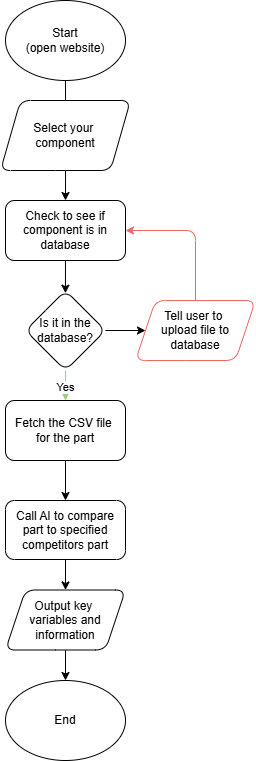

The diagram above was exported from draw.io. Its source (the exported page's mxGraphModel, read from the mxfile embedded in the PNG):
<mxGraphModel dx="1796" dy="1040" grid="1" gridSize="10" guides="1" tooltips="1" connect="1" arrows="1" fold="1" page="1" pageScale="1" pageWidth="850" pageHeight="1100" background="#ffffff" math="0" shadow="0">
  <root>
    <mxCell id="0" />
    <mxCell id="1" parent="0" />
    <mxCell id="lkToFe7diAF4qCMVIo_V-4" edge="1" parent="1" style="edgeStyle=orthogonalEdgeStyle;rounded=1;orthogonalLoop=1;jettySize=auto;html=1;" value="">
      <mxGeometry relative="1" as="geometry">
        <mxPoint x="218" y="80" as="sourcePoint" />
        <mxPoint x="218.0322580645162" y="110" as="targetPoint" />
      </mxGeometry>
    </mxCell>
    <mxCell id="lkToFe7diAF4qCMVIo_V-2" parent="1" style="ellipse;whiteSpace=wrap;html=1;rounded=1;" value="Start&lt;div&gt;(open website)&lt;/div&gt;" vertex="1">
      <mxGeometry height="80" width="120" x="158" as="geometry" />
    </mxCell>
    <mxCell id="lkToFe7diAF4qCMVIo_V-6" edge="1" parent="1" style="edgeStyle=orthogonalEdgeStyle;rounded=1;orthogonalLoop=1;jettySize=auto;html=1;" value="">
      <mxGeometry relative="1" as="geometry">
        <mxPoint x="218.0322580645162" y="170" as="sourcePoint" />
        <mxPoint x="218" y="200.00000000000006" as="targetPoint" />
      </mxGeometry>
    </mxCell>
    <mxCell id="lkToFe7diAF4qCMVIo_V-8" edge="1" parent="1" style="edgeStyle=orthogonalEdgeStyle;rounded=1;orthogonalLoop=1;jettySize=auto;html=1;entryX=0.499;entryY=0.034;entryDx=0;entryDy=0;entryPerimeter=0;" target="cIkdWpLULmhru2uamkxh-2" value="">
      <mxGeometry relative="1" as="geometry">
        <mxPoint x="218" y="260.00000000000006" as="sourcePoint" />
        <mxPoint x="218" y="290" as="targetPoint" />
      </mxGeometry>
    </mxCell>
    <mxCell id="lkToFe7diAF4qCMVIo_V-18" edge="1" parent="1" source="cIkdWpLULmhru2uamkxh-2" style="edgeStyle=orthogonalEdgeStyle;rounded=1;orthogonalLoop=1;jettySize=auto;html=1;strokeColor=#97D077;exitX=0.5;exitY=1;exitDx=0;exitDy=0;" value="">
      <mxGeometry relative="1" as="geometry">
        <mxPoint x="218" y="460" as="sourcePoint" />
        <mxPoint x="217.9999999999999" y="400" as="targetPoint" />
      </mxGeometry>
    </mxCell>
    <mxCell id="lkToFe7diAF4qCMVIo_V-22" connectable="0" parent="lkToFe7diAF4qCMVIo_V-18" style="edgeLabel;html=1;align=center;verticalAlign=middle;resizable=0;points=[];rounded=1;" value="Yes" vertex="1">
      <mxGeometry relative="1" x="0.3867" y="1" as="geometry">
        <mxPoint x="-1" y="-5" as="offset" />
      </mxGeometry>
    </mxCell>
    <mxCell id="lkToFe7diAF4qCMVIo_V-16" edge="1" parent="1" source="lkToFe7diAF4qCMVIo_V-15" style="edgeStyle=orthogonalEdgeStyle;rounded=1;orthogonalLoop=1;jettySize=auto;html=1;entryX=1;entryY=0.5;entryDx=0;entryDy=0;strokeColor=#EA6B66;" target="cIkdWpLULmhru2uamkxh-1">
      <mxGeometry relative="1" as="geometry">
        <Array as="points">
          <mxPoint x="348" y="230" />
        </Array>
        <mxPoint x="268" y="230" as="targetPoint" />
      </mxGeometry>
    </mxCell>
    <mxCell id="lkToFe7diAF4qCMVIo_V-15" parent="1" style="shape=parallelogram;perimeter=parallelogramPerimeter;whiteSpace=wrap;html=1;fixedSize=1;rounded=1;strokeColor=#EA6B66;" value="Tell user to&amp;nbsp;&lt;div&gt;upload&amp;nbsp;&lt;span style=&quot;background-color: transparent; color: light-dark(rgb(0, 0, 0), rgb(255, 255, 255));&quot;&gt;file to database&lt;/span&gt;&lt;/div&gt;" vertex="1">
      <mxGeometry height="60" width="120" x="288" y="300" as="geometry" />
    </mxCell>
    <mxCell id="cIkdWpLULmhru2uamkxh-1" parent="1" style="rounded=1;whiteSpace=wrap;html=1;" value="Check to see if component is in database" vertex="1">
      <mxGeometry height="60" width="120" x="158" y="200" as="geometry" />
    </mxCell>
    <mxCell id="cIkdWpLULmhru2uamkxh-6" edge="1" parent="1" source="cIkdWpLULmhru2uamkxh-2" style="edgeStyle=orthogonalEdgeStyle;rounded=0;orthogonalLoop=1;jettySize=auto;html=1;" target="lkToFe7diAF4qCMVIo_V-15" value="">
      <mxGeometry relative="1" as="geometry" />
    </mxCell>
    <mxCell id="cIkdWpLULmhru2uamkxh-2" parent="1" style="rhombus;whiteSpace=wrap;html=1;rounded=1;" value="Is it in the database?" vertex="1">
      <mxGeometry height="80" width="80" x="178" y="290" as="geometry" />
    </mxCell>
    <mxCell id="cIkdWpLULmhru2uamkxh-5" parent="1" style="shape=parallelogram;perimeter=parallelogramPerimeter;whiteSpace=wrap;html=1;fixedSize=1;rounded=1;" value="Select your&amp;nbsp;&lt;div&gt;component&lt;/div&gt;" vertex="1">
      <mxGeometry height="70" width="130" x="153" y="100" as="geometry" />
    </mxCell>
    <mxCell id="cIkdWpLULmhru2uamkxh-12" edge="1" parent="1" source="cIkdWpLULmhru2uamkxh-8" style="edgeStyle=orthogonalEdgeStyle;rounded=0;orthogonalLoop=1;jettySize=auto;html=1;" target="cIkdWpLULmhru2uamkxh-11" value="">
      <mxGeometry relative="1" as="geometry" />
    </mxCell>
    <mxCell id="cIkdWpLULmhru2uamkxh-8" parent="1" style="rounded=1;whiteSpace=wrap;html=1;" value="Fetch the CSV file&amp;nbsp;&lt;div&gt;for the part&lt;/div&gt;" vertex="1">
      <mxGeometry height="60" width="120" x="158" y="400" as="geometry" />
    </mxCell>
    <mxCell id="cIkdWpLULmhru2uamkxh-14" edge="1" parent="1" source="cIkdWpLULmhru2uamkxh-11" style="edgeStyle=orthogonalEdgeStyle;rounded=0;orthogonalLoop=1;jettySize=auto;html=1;" target="cIkdWpLULmhru2uamkxh-13" value="">
      <mxGeometry relative="1" as="geometry" />
    </mxCell>
    <mxCell id="cIkdWpLULmhru2uamkxh-11" parent="1" style="rounded=1;whiteSpace=wrap;html=1;" value="Call AI to compare part to specified competitors part" vertex="1">
      <mxGeometry height="59" width="120" x="158" y="500" as="geometry" />
    </mxCell>
    <mxCell id="cIkdWpLULmhru2uamkxh-18" edge="1" parent="1" source="cIkdWpLULmhru2uamkxh-13" style="edgeStyle=orthogonalEdgeStyle;rounded=0;orthogonalLoop=1;jettySize=auto;html=1;" target="cIkdWpLULmhru2uamkxh-16" value="">
      <mxGeometry relative="1" as="geometry" />
    </mxCell>
    <mxCell id="cIkdWpLULmhru2uamkxh-13" parent="1" style="shape=parallelogram;perimeter=parallelogramPerimeter;whiteSpace=wrap;html=1;fixedSize=1;rounded=1;" value="Output key&amp;nbsp;&lt;div&gt;variables and information&lt;/div&gt;" vertex="1">
      <mxGeometry height="60" width="120" x="158" y="589.5" as="geometry" />
    </mxCell>
    <mxCell id="cIkdWpLULmhru2uamkxh-16" parent="1" style="ellipse;whiteSpace=wrap;html=1;rounded=1;" value="End" vertex="1">
      <mxGeometry height="80" width="120" x="158" y="680" as="geometry" />
    </mxCell>
  </root>
</mxGraphModel>